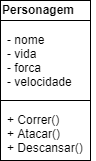

The diagram above was exported from draw.io. Its source (the exported page's mxGraphModel, read from the mxfile embedded in the PNG):
<mxGraphModel dx="263" dy="434" grid="1" gridSize="10" guides="1" tooltips="1" connect="1" arrows="1" fold="1" page="1" pageScale="1" pageWidth="827" pageHeight="1169" math="0" shadow="0">
  <root>
    <mxCell id="0" />
    <mxCell id="1" parent="0" />
    <mxCell id="s_Mtvkg6a3jXr7bd6gPj-15" value="" style="rounded=0;whiteSpace=wrap;html=1;" vertex="1" parent="1">
      <mxGeometry x="170" y="90" width="90" height="160" as="geometry" />
    </mxCell>
    <mxCell id="s_Mtvkg6a3jXr7bd6gPj-2" value="&lt;b&gt;Personagem&lt;/b&gt;" style="text;html=1;resizable=0;points=[];autosize=1;align=left;verticalAlign=top;spacingTop=-4;" vertex="1" parent="1">
      <mxGeometry x="170" y="90" width="90" height="20" as="geometry" />
    </mxCell>
    <mxCell id="s_Mtvkg6a3jXr7bd6gPj-4" value="" style="endArrow=none;html=1;" edge="1" parent="1">
      <mxGeometry width="50" height="50" relative="1" as="geometry">
        <mxPoint x="170" y="110" as="sourcePoint" />
        <mxPoint x="260" y="110" as="targetPoint" />
      </mxGeometry>
    </mxCell>
    <mxCell id="s_Mtvkg6a3jXr7bd6gPj-7" value="- nome&lt;br&gt;- vida&lt;br&gt;- forca&lt;br&gt;- velocidade" style="text;html=1;resizable=0;points=[];autosize=1;align=left;verticalAlign=top;spacingTop=-4;" vertex="1" parent="1">
      <mxGeometry x="175" y="120" width="80" height="60" as="geometry" />
    </mxCell>
    <mxCell id="s_Mtvkg6a3jXr7bd6gPj-14" value="+ Correr()&lt;br&gt;+ Atacar()&lt;br&gt;+ Descansar()" style="text;html=1;resizable=0;points=[];autosize=1;align=left;verticalAlign=top;spacingTop=-4;" vertex="1" parent="1">
      <mxGeometry x="175" y="200" width="90" height="40" as="geometry" />
    </mxCell>
    <mxCell id="s_Mtvkg6a3jXr7bd6gPj-16" value="" style="endArrow=none;html=1;" edge="1" parent="1">
      <mxGeometry width="50" height="50" relative="1" as="geometry">
        <mxPoint x="170" y="190" as="sourcePoint" />
        <mxPoint x="260" y="190" as="targetPoint" />
      </mxGeometry>
    </mxCell>
  </root>
</mxGraphModel>